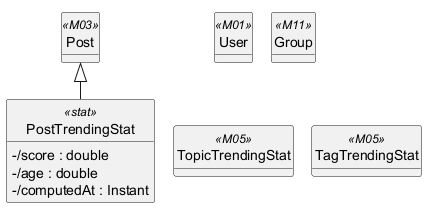

The diagram above was rendered by PlantUML. Its source (embedded in the PNG):
@startuml
!pragma layout smetana
hide circle
hide methods
skinparam classAttributeIconSize 0

class PostTrendingStat <<stat>> {
  -/score : double
  -/age : double
  -/computedAt : Instant
}
class Post <<M03>> {
}
class User <<M01>> {
}
class Group <<M11>> {
}
class TopicTrendingStat <<M05>> {
}
class TagTrendingStat <<M05>> {
}

Post <|-- PostTrendingStat

@enduml